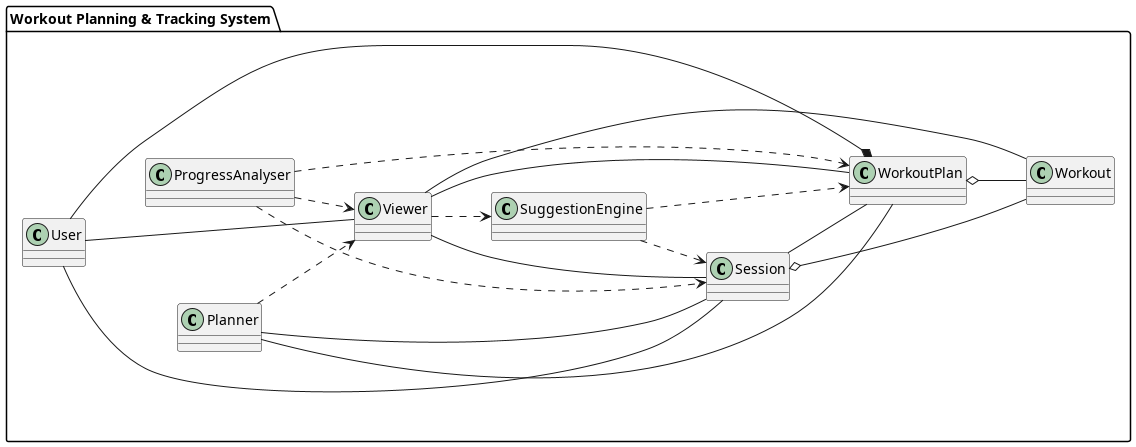

The diagram above was rendered by PlantUML. Its source (embedded in the PNG):
@startuml overallClassDiagram
left to right direction

package "Workout Planning & Tracking System"{
    class User
    class Planner
    class Viewer
    class WorkoutPlan
    class Session
    class Workout
    class SuggestionEngine
    class ProgressAnalyser

    User -down-* WorkoutPlan
    User -down-- Session
    User -down-- Viewer

    Planner -- WorkoutPlan
    Planner -- Session
    Planner ..> Viewer

    Viewer -- WorkoutPlan
    Viewer -- Session
    Viewer -- Workout
    Viewer ..> SuggestionEngine

    WorkoutPlan o-- Workout
    Session -- WorkoutPlan
    Session o-- Workout

    ProgressAnalyser ..> Viewer
    ProgressAnalyser ..> Session
    ProgressAnalyser ..> WorkoutPlan

    SuggestionEngine ..> WorkoutPlan
    SuggestionEngine ..> Session
}
@enduml